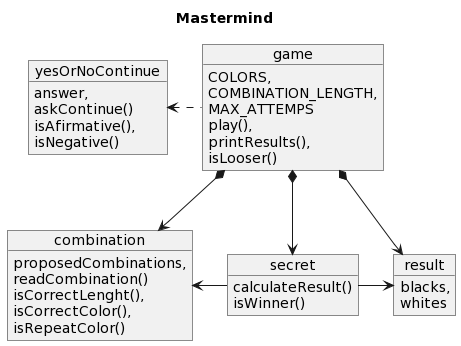

The diagram above was rendered by PlantUML. Its source (embedded in the PNG):
@startuml
title Mastermind
object game {
  COLORS,
  COMBINATION_LENGTH,
  MAX_ATTEMPS
  play(),
  printResults(),
  isLooser()
}

object yesOrNoContinue{
answer,
askContinue()
isAfirmative(),
isNegative()
}

object combination{
proposedCombinations,
readCombination()
isCorrectLenght(),
isCorrectColor(),
isRepeatColor()
}

object result{
blacks,
whites
}

object secret{
calculateResult()
isWinner()
}

game .left.> yesOrNoContinue
game *-down-> result
game *-down-> secret 
game *-down-> combination 
secret -right-> result
secret -left-> combination
@enduml